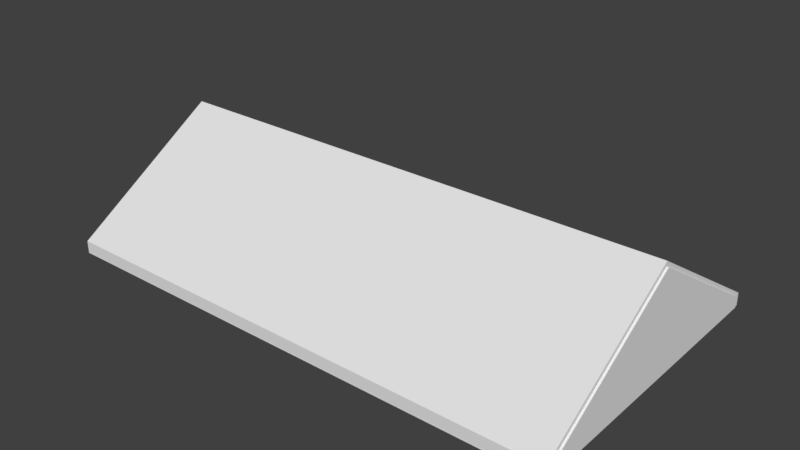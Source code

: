 # Source: Roof.blend  (saved by Blender 2.79.0; exported with 4.5.12 LTS)
import bpy
from mathutils import Matrix  # noqa: F401  (used for matrix-valued properties, if any)

bpy.ops.wm.read_factory_settings(use_empty=True)
scene = bpy.context.scene
scene.name = 'Scene'

# ---- collections
col_collection_1 = bpy.data.collections.new('Collection 1'); scene.collection.children.link(col_collection_1)

# ---- materials (node trees are filled in below, after node groups)
mat_material = bpy.data.materials.new('Material')
mat_material.alpha_threshold = 0.0
mat_material.use_transparent_shadow = False
mat_material.roughness = 0.5
mat_material.line_color = (0.0, 0.0, 0.0, 1.0)

# ---- material node trees

# ---- world
world_world = bpy.data.worlds.new('World'); scene.world = world_world
world_world.color = (0.05088, 0.05088, 0.05088)
world_world.use_sun_shadow = False
world_world.sun_shadow_jitter_overblur = 0.0
world_world.cycles.sampling_method = 'MANUAL'

# ---- meshes
me_cube_003 = bpy.data.meshes.new('Cube.003')
me_cube_003.from_pydata([(1.0, 1.0, -1.0), (1.0, -1.0, -1.0), (-1.0, -1.0, -1.0), (-1.0, 1.0, -1.0), (1.0, 1.0, 1.0), (1.0, -1.0, 1.0), (-1.0, -1.0, 1.0), (-1.0, 1.0, 1.0), (1.788e-07, 1.0, -1.0), (0.0, -1.0, -1.0), (2.384e-07, 1.0, 1.0), (-5.364e-07, -1.0, 1.0), (1.0, -5.96e-08, -1.0), (-1.0, 2.98e-07, -1.0), (1.0, -5.364e-07, 18.0), (-1.0, 1.788e-07, 18.0), (-1.49e-07, -1.788e-07, 18.0), (8.941e-08, 1.192e-07, -1.0), (-0.5, 1.0, -1.0), (-0.5, -1.0, -1.0), (-0.5, 1.0, 1.0), (-0.5, -1.0, 1.0), (-0.5, 0.0, 18.0), (-0.5, 2.086e-07, -1.0), (0.5, 1.0, -1.0), (0.5, -1.0, -1.0), (0.5, 1.0, 1.0), (0.5, -1.0, 1.0), (0.5, 2.98e-08, -1.0), (0.5, -3.576e-07, 18.0), (-1.0, 0.5, -1.0), (-1.0, 0.5, 9.501), (1.341e-07, 0.5, -1.0), (1.0, 0.5, -1.0), (1.0, 0.5, 9.501), (4.47e-08, 0.5, 9.501), (-0.5, 0.5, -1.0), (-0.5, 0.5, 9.501), (0.5, 0.5, 9.501), (0.5, 0.5, -1.0), (1.0, -0.5, -1.0), (1.0, -0.5, 9.501), (-3.427e-07, -0.5, 9.501), (-1.0, -0.5, -1.0), (-1.0, -0.5, 9.501), (4.47e-08, -0.5, -1.0), (-0.5, -0.5, 9.501), (-0.5, -0.5, -1.0), (0.5, -0.5, -1.0), (0.5, -0.5, 9.501)], [], [(47, 19, 2, 43), (46, 44, 6, 21), (40, 41, 5, 1), (19, 21, 6, 2), (30, 31, 7, 3), (20, 18, 3, 7), (26, 24, 8, 10), (25, 27, 11, 9), (49, 42, 11, 27), (48, 25, 9, 45), (39, 28, 17, 32), (38, 35, 16, 29), (43, 44, 15, 13), (33, 34, 14, 12), (37, 31, 15, 22), (36, 23, 13, 30), (32, 17, 23, 36), (35, 37, 22, 16), (10, 8, 18, 20), (9, 11, 21, 19), (42, 46, 21, 11), (45, 9, 19, 47), (34, 38, 29, 14), (33, 12, 28, 39), (40, 1, 25, 48), (41, 49, 27, 5), (1, 5, 27, 25), (4, 0, 24, 26), (0, 33, 39, 24), (4, 26, 38, 34), (10, 20, 37, 35), (8, 32, 36, 18), (18, 36, 30, 3), (20, 7, 31, 37), (0, 4, 34, 33), (26, 10, 35, 38), (24, 39, 32, 8), (13, 15, 31, 30), (14, 29, 49, 41), (12, 40, 48, 28), (17, 45, 47, 23), (16, 22, 46, 42), (2, 6, 44, 43), (28, 48, 45, 17), (29, 16, 42, 49), (12, 14, 41, 40), (22, 15, 44, 46), (23, 47, 43, 13)])
me_cube_003.materials.append(mat_material)
me_cube_003.use_remesh_preserve_volume = False
me_cube_003.use_remesh_preserve_attributes = False
me_cube_003.use_mirror_vertex_groups = False
me_cube_003.update()
me_cube_001 = bpy.data.meshes.new('Cube.001')
me_cube_001.from_pydata([(1.0, 1.0, -1.0), (1.0, -1.0, -1.0), (-1.0, -1.0, -1.0), (-1.0, 1.0, -1.0), (1.0, 1.0, 1.0), (1.0, -1.0, 1.0), (-1.0, -1.0, 1.0), (-1.0, 1.0, 1.0), (1.788e-07, 1.0, -1.0), (0.0, -1.0, -1.0), (2.384e-07, 1.0, 1.0), (-5.364e-07, -1.0, 1.0), (1.0, -5.96e-08, -1.0), (-1.0, 2.98e-07, -1.0), (1.0, -5.364e-07, 18.0), (-1.0, 1.788e-07, 18.0), (-1.49e-07, -1.788e-07, 18.0), (8.941e-08, 1.192e-07, -1.0), (-0.5, 1.0, -1.0), (-0.5, -1.0, -1.0), (-0.5, 1.0, 1.0), (-0.5, -1.0, 1.0), (-0.5, 0.0, 18.0), (-0.5, 2.086e-07, -1.0), (0.5, 1.0, -1.0), (0.5, -1.0, -1.0), (0.5, 1.0, 1.0), (0.5, -1.0, 1.0), (0.5, 2.98e-08, -1.0), (0.5, -3.576e-07, 18.0), (-1.0, 0.5, -1.0), (-1.0, 0.5, 9.501), (1.341e-07, 0.5, -1.0), (1.0, 0.5, -1.0), (1.0, 0.5, 9.501), (4.47e-08, 0.5, 9.501), (-0.5, 0.5, -1.0), (-0.5, 0.5, 9.501), (0.5, 0.5, 9.501), (0.5, 0.5, -1.0), (1.0, -0.5, -1.0), (1.0, -0.5, 9.501), (-3.427e-07, -0.5, 9.501), (-1.0, -0.5, -1.0), (-1.0, -0.5, 9.501), (4.47e-08, -0.5, -1.0), (-0.5, -0.5, 9.501), (-0.5, -0.5, -1.0), (0.5, -0.5, -1.0), (0.5, -0.5, 9.501)], [], [(47, 19, 2, 43), (46, 44, 6, 21), (40, 41, 5, 1), (19, 21, 6, 2), (30, 31, 7, 3), (20, 18, 3, 7), (26, 24, 8, 10), (25, 27, 11, 9), (49, 42, 11, 27), (48, 25, 9, 45), (39, 28, 17, 32), (38, 35, 16, 29), (43, 44, 15, 13), (33, 34, 14, 12), (37, 31, 15, 22), (36, 23, 13, 30), (32, 17, 23, 36), (35, 37, 22, 16), (10, 8, 18, 20), (9, 11, 21, 19), (42, 46, 21, 11), (45, 9, 19, 47), (34, 38, 29, 14), (33, 12, 28, 39), (40, 1, 25, 48), (41, 49, 27, 5), (1, 5, 27, 25), (4, 0, 24, 26), (0, 33, 39, 24), (4, 26, 38, 34), (10, 20, 37, 35), (8, 32, 36, 18), (18, 36, 30, 3), (20, 7, 31, 37), (0, 4, 34, 33), (26, 10, 35, 38), (24, 39, 32, 8), (13, 15, 31, 30), (14, 29, 49, 41), (12, 40, 48, 28), (17, 45, 47, 23), (16, 22, 46, 42), (2, 6, 44, 43), (28, 48, 45, 17), (29, 16, 42, 49), (12, 14, 41, 40), (22, 15, 44, 46), (23, 47, 43, 13)])
me_cube_001.materials.append(mat_material)
me_cube_001.use_remesh_preserve_volume = False
me_cube_001.use_remesh_preserve_attributes = False
me_cube_001.use_mirror_vertex_groups = False
me_cube_001.update()
me_cube = bpy.data.meshes.new('Cube')
me_cube.from_pydata([(1.0, 1.0, -1.0), (1.0, -1.0, -1.0), (-1.0, -1.0, -1.0), (-1.0, 1.0, -1.0), (1.0, 1.0, 1.0), (1.0, -1.0, 1.0), (-1.0, -1.0, 1.0), (-1.0, 1.0, 1.0), (1.788e-07, 1.0, -1.0), (0.0, -1.0, -1.0), (2.384e-07, 1.0, 1.0), (-5.364e-07, -1.0, 1.0), (1.0, -5.96e-08, -1.0), (-1.0, 2.98e-07, -1.0), (1.0, -5.364e-07, 18.0), (-1.0, 1.788e-07, 18.0), (-1.49e-07, -1.788e-07, 18.0), (8.941e-08, 1.192e-07, -1.0), (-0.5, 1.0, -1.0), (-0.5, -1.0, -1.0), (-0.5, 1.0, 1.0), (-0.5, -1.0, 1.0), (-0.5, 0.0, 18.0), (-0.5, 2.086e-07, -1.0), (0.5, 1.0, -1.0), (0.5, -1.0, -1.0), (0.5, 1.0, 1.0), (0.5, -1.0, 1.0), (0.5, 2.98e-08, -1.0), (0.5, -3.576e-07, 18.0), (-1.0, 0.5, -1.0), (-1.0, 0.5, 9.501), (1.341e-07, 0.5, -1.0), (1.0, 0.5, -1.0), (1.0, 0.5, 9.501), (4.47e-08, 0.5, 9.501), (-0.5, 0.5, -1.0), (-0.5, 0.5, 9.501), (0.5, 0.5, 9.501), (0.5, 0.5, -1.0), (1.0, -0.5, -1.0), (1.0, -0.5, 9.501), (-3.427e-07, -0.5, 9.501), (-1.0, -0.5, -1.0), (-1.0, -0.5, 9.501), (4.47e-08, -0.5, -1.0), (-0.5, -0.5, 9.501), (-0.5, -0.5, -1.0), (0.5, -0.5, -1.0), (0.5, -0.5, 9.501)], [], [(47, 19, 2, 43), (46, 44, 6, 21), (40, 41, 5, 1), (19, 21, 6, 2), (30, 31, 7, 3), (20, 18, 3, 7), (26, 24, 8, 10), (25, 27, 11, 9), (49, 42, 11, 27), (48, 25, 9, 45), (39, 28, 17, 32), (38, 35, 16, 29), (43, 44, 15, 13), (33, 34, 14, 12), (37, 31, 15, 22), (36, 23, 13, 30), (32, 17, 23, 36), (35, 37, 22, 16), (10, 8, 18, 20), (9, 11, 21, 19), (42, 46, 21, 11), (45, 9, 19, 47), (34, 38, 29, 14), (33, 12, 28, 39), (40, 1, 25, 48), (41, 49, 27, 5), (1, 5, 27, 25), (4, 0, 24, 26), (0, 33, 39, 24), (4, 26, 38, 34), (10, 20, 37, 35), (8, 32, 36, 18), (18, 36, 30, 3), (20, 7, 31, 37), (0, 4, 34, 33), (26, 10, 35, 38), (24, 39, 32, 8), (13, 15, 31, 30), (14, 29, 49, 41), (12, 40, 48, 28), (17, 45, 47, 23), (16, 22, 46, 42), (2, 6, 44, 43), (28, 48, 45, 17), (29, 16, 42, 49), (12, 14, 41, 40), (22, 15, 44, 46), (23, 47, 43, 13)])
_uv = me_cube.uv_layers.new(name='UVMap')
_uv.uv.foreach_set('vector', [0.0, 0.0, 0.0, 0.0, 0.0, 0.0, 0.0, 0.0, 0.2605, 0.25, 0.05406, 0.25, 0.05406, 1.988e-05, 0.2605, 1.988e-05, 0.0, 0.0, 0.0, 0.0, 0.0, 0.0, 0.0, 0.0, 0.0, 0.0, 0.0, 0.0, 0.0, 0.0, 0.0, 0.0, 0.0, 0.0, 0.0, 0.0, 0.0, 0.0, 0.0, 0.0, 0.0, 0.0, 0.0, 0.0, 0.0, 0.0, 0.0, 0.0, 0.0, 0.0, 0.0, 0.0, 0.0, 0.0, 0.0, 0.0, 0.0, 0.0, 0.0, 0.0, 0.0, 0.0, 0.0, 0.0, 0.6733, 0.25, 0.4669, 0.25, 0.4668, 1.982e-05, 0.6732, 1.982e-05, 0.0, 0.0, 0.0, 0.0, 0.0, 0.0, 0.0, 0.0, 0.0, 0.0, 0.0, 0.0, 0.0, 0.0, 0.0, 0.0, 0.6733, 0.75, 0.4669, 0.75, 0.4669, 0.5, 0.6733, 0.5, 0.0, 0.0, 0.0, 0.0, 0.0, 0.0, 0.0, 0.0, 0.0, 0.0, 0.0, 0.0, 0.0, 0.0, 0.0, 0.0, 0.2605, 0.75, 0.0541, 0.75, 0.05409, 0.5, 0.2605, 0.5, 0.0, 0.0, 0.0, 0.0, 0.0, 0.0, 0.0, 0.0, 0.0, 0.0, 0.0, 0.0, 0.0, 0.0, 0.0, 0.0, 0.4669, 0.75, 0.2605, 0.75, 0.2605, 0.5, 0.4669, 0.5, 0.0, 0.0, 0.0, 0.0, 0.0, 0.0, 0.0, 0.0, 0.0, 0.0, 0.0, 0.0, 0.0, 0.0, 0.0, 0.0, 0.4669, 0.25, 0.2605, 0.25, 0.2605, 1.988e-05, 0.4668, 1.982e-05, 0.0, 0.0, 0.0, 0.0, 0.0, 0.0, 0.0, 0.0, 0.8796, 0.75, 0.6733, 0.75, 0.6733, 0.5, 0.8796, 0.5, 0.0, 0.0, 0.0, 0.0, 0.0, 0.0, 0.0, 0.0, 0.0, 0.0, 0.0, 0.0, 0.0, 0.0, 0.0, 0.0, 0.8796, 0.25, 0.6733, 0.25, 0.6732, 1.982e-05, 0.8796, 1.979e-05, 0.0, 0.0, 0.0, 0.0, 0.0, 0.0, 0.0, 0.0, 0.0, 0.0, 0.0, 0.0, 0.0, 0.0, 0.0, 0.0, 0.0, 0.0, 0.0, 0.0, 0.0, 0.0, 0.0, 0.0, 0.8796, 1.0, 0.6733, 1.0, 0.6733, 0.75, 0.8796, 0.75, 0.4669, 1.0, 0.2605, 1.0, 0.2605, 0.75, 0.4669, 0.75, 0.0, 0.0, 0.0, 0.0, 0.0, 0.0, 0.0, 0.0, 0.0, 0.0, 0.0, 0.0, 0.0, 0.0, 0.0, 0.0, 0.2605, 1.0, 0.05409, 1.0, 0.0541, 0.75, 0.2605, 0.75, 0.0, 0.0, 0.0, 0.0, 0.0, 0.0, 0.0, 0.0, 0.6733, 1.0, 0.4669, 1.0, 0.4669, 0.75, 0.6733, 0.75, 0.0, 0.0, 0.0, 0.0, 0.0, 0.0, 0.0, 0.0, 0.0, 0.0, 0.0, 0.0, 0.0, 0.0, 0.0, 0.0, 0.8796, 0.5, 0.6733, 0.5, 0.6733, 0.25, 0.8796, 0.25, 0.0, 0.0, 0.0, 0.0, 0.0, 0.0, 0.0, 0.0, 0.0, 0.0, 0.0, 0.0, 0.0, 0.0, 0.0, 0.0, 0.4669, 0.5, 0.2605, 0.5, 0.2605, 0.25, 0.4669, 0.25, 0.0, 0.0, 0.0, 0.0, 0.0, 0.0, 0.0, 0.0, 0.0, 0.0, 0.0, 0.0, 0.0, 0.0, 0.0, 0.0, 0.6733, 0.5, 0.4669, 0.5, 0.4669, 0.25, 0.6733, 0.25, 0.0, 0.0, 0.0, 0.0, 0.0, 0.0, 0.0, 0.0, 0.2605, 0.5, 0.05409, 0.5, 0.05406, 0.25, 0.2605, 0.25, 0.0, 0.0, 0.0, 0.0, 0.0, 0.0, 0.0, 0.0])
me_cube.materials.append(mat_material)
me_cube.use_remesh_preserve_volume = False
me_cube.use_remesh_preserve_attributes = False
me_cube.use_mirror_vertex_groups = False
me_cube.update()

# ---- objects
ob_cube_002 = bpy.data.objects.new('Cube.002', me_cube_003)
ob_cube_001 = bpy.data.objects.new('Cube.001', me_cube_001)
ob_cube = bpy.data.objects.new('Cube', me_cube)

# ---- transforms, parenting, visibility, modifiers, constraints
ob_cube_002.location = (0.0, 0.0, -0.1681)
ob_cube_002.scale = (6.7, 3.962, 0.01029)
ob_cube_002.lock_rotations_4d = False
ob_cube_002.empty_display_type = 'ARROWS'
ob_cube_002.lineart.crease_threshold = 0.0
ob_cube_001.location = (6.695, 0.0, 0.0)
ob_cube_001.scale = (0.05201, 3.773, 0.1405)
ob_cube_001.lock_rotations_4d = False
ob_cube_001.empty_display_type = 'ARROWS'
ob_cube_001.lineart.crease_threshold = 0.0
ob_cube.location = (0.0, 0.0, 0.0)
ob_cube.scale = (6.7, 3.962, 0.1476)
ob_cube.lock_rotations_4d = False
ob_cube.empty_display_type = 'ARROWS'
ob_cube.lineart.crease_threshold = 0.0

# ---- collection membership
col_collection_1.objects.link(ob_cube_002)
col_collection_1.objects.link(ob_cube_001)
col_collection_1.objects.link(ob_cube)

# ---- scene / render settings (as saved in the file)
scene.frame_start = 1; scene.frame_end = 250; scene.frame_set(1)
scene.render.engine = 'BLENDER_EEVEE_NEXT'
scene.render.resolution_percentage = 50
scene.render.dither_intensity = 0.0
scene.cycles.use_denoising = False
scene.cycles.samples = 128
scene.cycles.sampling_pattern = 'TABULATED_SOBOL'
scene.cycles.use_adaptive_sampling = False
scene.cycles.use_light_tree = False
scene.cycles.blur_glossy = 0.0
scene.cycles.sample_clamp_indirect = 0.0
scene.view_settings.view_transform = 'Standard'
bpy.context.view_layer.update()

# ---- added for rendering (the .blend has no active camera and no usable light): camera, sun
cam_auto = bpy.data.cameras.new('AutoCamera')
cam_auto.lens = 50.0
cam_auto.sensor_width = 36.0
cam_auto.clip_end = 1000.0
ob_auto_camera = bpy.data.objects.new('AutoCamera', cam_auto)
scene.collection.objects.link(ob_auto_camera)
ob_auto_camera.location = (14.7004, -17.6123, 12.9807)
ob_auto_camera.rotation_euler = (1.09748, -7.21219e-08, 0.694738)
scene.camera = ob_auto_camera
light_auto_sun = bpy.data.lights.new('AutoSun', 'SUN')
light_auto_sun.energy = 3.0
light_auto_sun.angle = 0.0523599
ob_auto_sun = bpy.data.objects.new('AutoSun', light_auto_sun)
scene.collection.objects.link(ob_auto_sun)
ob_auto_sun.rotation_euler = (0.872665, 0.174533, 0.523599)
bpy.context.view_layer.update()
